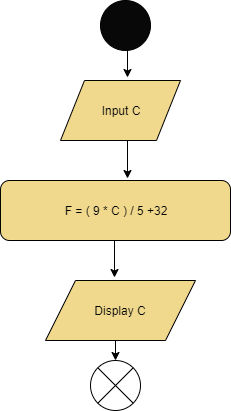

The diagram above was exported from draw.io. Its source (the exported page's mxGraphModel, read from the mxfile embedded in the PNG):
<mxGraphModel dx="868" dy="482" grid="1" gridSize="10" guides="1" tooltips="1" connect="1" arrows="1" fold="1" page="1" pageScale="1" pageWidth="827" pageHeight="1169" math="0" shadow="0">
  <root>
    <mxCell id="0" />
    <mxCell id="1" parent="0" />
    <mxCell id="Oe7YKSCqc1XSIN-zBBrQ-8" style="edgeStyle=orthogonalEdgeStyle;rounded=0;orthogonalLoop=1;jettySize=auto;html=1;exitX=0.5;exitY=1;exitDx=0;exitDy=0;entryX=0.558;entryY=-0.05;entryDx=0;entryDy=0;entryPerimeter=0;" edge="1" parent="1" source="Oe7YKSCqc1XSIN-zBBrQ-1" target="Oe7YKSCqc1XSIN-zBBrQ-2">
      <mxGeometry relative="1" as="geometry" />
    </mxCell>
    <mxCell id="Oe7YKSCqc1XSIN-zBBrQ-1" value="" style="ellipse;whiteSpace=wrap;html=1;aspect=fixed;fillColor=#080808;" vertex="1" parent="1">
      <mxGeometry x="350" y="10" width="50" height="50" as="geometry" />
    </mxCell>
    <mxCell id="Oe7YKSCqc1XSIN-zBBrQ-10" style="edgeStyle=orthogonalEdgeStyle;rounded=0;orthogonalLoop=1;jettySize=auto;html=1;exitX=0.5;exitY=1;exitDx=0;exitDy=0;entryX=0.552;entryY=-0.033;entryDx=0;entryDy=0;entryPerimeter=0;" edge="1" parent="1" source="Oe7YKSCqc1XSIN-zBBrQ-2" target="Oe7YKSCqc1XSIN-zBBrQ-3">
      <mxGeometry relative="1" as="geometry" />
    </mxCell>
    <mxCell id="Oe7YKSCqc1XSIN-zBBrQ-2" value="Input C" style="shape=parallelogram;perimeter=parallelogramPerimeter;whiteSpace=wrap;html=1;fillColor=#F0D98D;" vertex="1" parent="1">
      <mxGeometry x="310" y="90" width="120" height="60" as="geometry" />
    </mxCell>
    <mxCell id="Oe7YKSCqc1XSIN-zBBrQ-11" style="edgeStyle=orthogonalEdgeStyle;rounded=0;orthogonalLoop=1;jettySize=auto;html=1;exitX=0.5;exitY=1;exitDx=0;exitDy=0;entryX=0.46;entryY=-0.05;entryDx=0;entryDy=0;entryPerimeter=0;" edge="1" parent="1" source="Oe7YKSCqc1XSIN-zBBrQ-3" target="Oe7YKSCqc1XSIN-zBBrQ-5">
      <mxGeometry relative="1" as="geometry" />
    </mxCell>
    <mxCell id="Oe7YKSCqc1XSIN-zBBrQ-3" value="F = ( 9 * C ) / 5 +32" style="rounded=1;whiteSpace=wrap;html=1;fillColor=#F0D98D;" vertex="1" parent="1">
      <mxGeometry x="250" y="190" width="230" height="60" as="geometry" />
    </mxCell>
    <mxCell id="Oe7YKSCqc1XSIN-zBBrQ-12" style="edgeStyle=orthogonalEdgeStyle;rounded=0;orthogonalLoop=1;jettySize=auto;html=1;exitX=0.5;exitY=1;exitDx=0;exitDy=0;entryX=0.5;entryY=0;entryDx=0;entryDy=0;entryPerimeter=0;" edge="1" parent="1" source="Oe7YKSCqc1XSIN-zBBrQ-5" target="Oe7YKSCqc1XSIN-zBBrQ-6">
      <mxGeometry relative="1" as="geometry" />
    </mxCell>
    <mxCell id="Oe7YKSCqc1XSIN-zBBrQ-5" value="Display C" style="shape=parallelogram;perimeter=parallelogramPerimeter;whiteSpace=wrap;html=1;fillColor=#F0D98D;" vertex="1" parent="1">
      <mxGeometry x="295" y="290" width="150" height="60" as="geometry" />
    </mxCell>
    <mxCell id="Oe7YKSCqc1XSIN-zBBrQ-6" value="" style="verticalLabelPosition=bottom;verticalAlign=top;html=1;shape=mxgraph.flowchart.or;fillColor=#FFFFFF;" vertex="1" parent="1">
      <mxGeometry x="340" y="370" width="50" height="50" as="geometry" />
    </mxCell>
  </root>
</mxGraphModel>